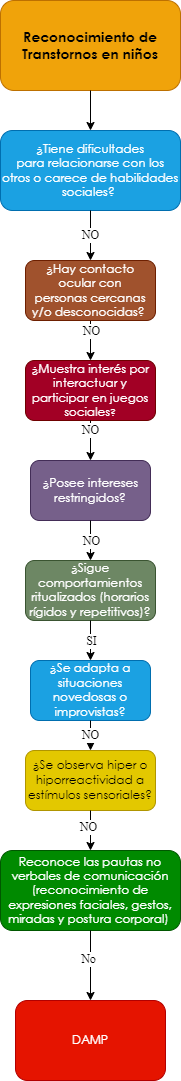

The diagram above was exported from draw.io. Its source (the exported page's mxGraphModel, read from the mxfile embedded in the PNG):
<mxGraphModel dx="-1613" dy="463" grid="1" gridSize="10" guides="1" tooltips="1" connect="1" arrows="1" fold="1" page="1" pageScale="1" pageWidth="827" pageHeight="1169" math="0" shadow="0">
  <root>
    <mxCell id="0" />
    <mxCell id="1" parent="0" />
    <mxCell id="aD3l8rFZ2b-N-G4bENQS-1" value="&lt;span style=&quot;font-family: &amp;quot;Century Gothic&amp;quot;, sans-serif;&quot;&gt;&lt;font style=&quot;font-size: 14px;&quot;&gt;&lt;b style=&quot;&quot;&gt;Reconocimiento de Transtornos en niños&lt;/b&gt;&lt;/font&gt;&lt;/span&gt;" style="rounded=1;whiteSpace=wrap;html=1;fillColor=#f0a30a;strokeColor=#BD7000;fontColor=#000000;gradientColor=none;glass=0;sketch=0;shadow=0;" vertex="1" parent="1">
      <mxGeometry x="2850" y="40" width="180" height="90" as="geometry" />
    </mxCell>
    <mxCell id="aD3l8rFZ2b-N-G4bENQS-2" value="" style="endArrow=classic;html=1;exitX=0.5;exitY=1;exitDx=0;exitDy=0;entryX=0.5;entryY=0;entryDx=0;entryDy=0;" edge="1" parent="1" source="aD3l8rFZ2b-N-G4bENQS-1" target="aD3l8rFZ2b-N-G4bENQS-3">
      <mxGeometry width="50" height="50" relative="1" as="geometry">
        <mxPoint x="2880" y="270" as="sourcePoint" />
        <mxPoint x="2860" y="220" as="targetPoint" />
      </mxGeometry>
    </mxCell>
    <mxCell id="aD3l8rFZ2b-N-G4bENQS-3" value="&lt;div style=&quot;&quot;&gt;&lt;div style=&quot;&quot;&gt;&lt;p style=&quot;&quot; class=&quot;MsoNormal&quot;&gt;&lt;span style=&quot;line-height: 107%; font-family: &amp;quot;Century Gothic&amp;quot;, sans-serif;&quot;&gt;¿Tiene dificultades&lt;br/&gt;para relacionarse con los otros o carece de habilidades sociales?&amp;nbsp;&lt;/span&gt;&lt;/p&gt;&lt;/div&gt;&lt;/div&gt;" style="rounded=1;whiteSpace=wrap;html=1;shadow=0;glass=0;sketch=0;align=center;fillColor=#1ba1e2;fontColor=#ffffff;strokeColor=#006EAF;" vertex="1" parent="1">
      <mxGeometry x="2850" y="170" width="180" height="80" as="geometry" />
    </mxCell>
    <mxCell id="t3sMvfLVy5kXBR0qUOu3-1" value="" style="edgeStyle=orthogonalEdgeStyle;rounded=0;orthogonalLoop=1;jettySize=auto;html=1;fontFamily=Georgia;fontSize=12;fontColor=#FFFFFF;" edge="1" parent="1" source="aD3l8rFZ2b-N-G4bENQS-4" target="aD3l8rFZ2b-N-G4bENQS-6">
      <mxGeometry relative="1" as="geometry" />
    </mxCell>
    <mxCell id="aD3l8rFZ2b-N-G4bENQS-4" value="&lt;p class=&quot;MsoNormal&quot;&gt;&lt;span style=&quot;line-height: 107%; font-family: &amp;quot;Century Gothic&amp;quot;, sans-serif;&quot;&gt;&lt;font style=&quot;font-size: 12px;&quot;&gt;¿Hay contacto ocular con&lt;br/&gt;personas cercanas y/o desconocidas?&lt;/font&gt;&lt;/span&gt;&lt;span style=&quot;font-size:12.0pt;line-height:107%;font-family:&lt;br/&gt;&amp;quot;Century Gothic&amp;quot;,sans-serif;mso-bidi-font-family:Arial&quot;&gt;&amp;nbsp;&lt;/span&gt;&lt;/p&gt;" style="rounded=1;whiteSpace=wrap;html=1;shadow=0;glass=0;sketch=0;fontFamily=Helvetica;fontSize=12;fontColor=#ffffff;fillColor=#a0522d;strokeColor=#6D1F00;" vertex="1" parent="1">
      <mxGeometry x="2875" y="300" width="130" height="60" as="geometry" />
    </mxCell>
    <mxCell id="aD3l8rFZ2b-N-G4bENQS-5" value="NO" style="endArrow=classic;html=1;fontFamily=Times New Roman;fontSize=12;fontColor=#000000;entryX=0.5;entryY=0;entryDx=0;entryDy=0;exitX=0.5;exitY=1;exitDx=0;exitDy=0;" edge="1" parent="1" source="aD3l8rFZ2b-N-G4bENQS-3" target="aD3l8rFZ2b-N-G4bENQS-4">
      <mxGeometry width="50" height="50" relative="1" as="geometry">
        <mxPoint x="2930" y="470" as="sourcePoint" />
        <mxPoint x="2940" y="590" as="targetPoint" />
      </mxGeometry>
    </mxCell>
    <mxCell id="aD3l8rFZ2b-N-G4bENQS-6" value="&lt;span style=&quot;line-height: 107%; font-family: &amp;quot;Century Gothic&amp;quot;, sans-serif;&quot;&gt;&lt;font style=&quot;font-size: 12px;&quot;&gt;¿&lt;/font&gt;&lt;/span&gt;&lt;span style=&quot;line-height: 107%; font-family: &amp;quot;Century Gothic&amp;quot;, sans-serif;&quot;&gt;Muestra interés por&lt;br/&gt;interactuar y participar en juegos sociales&lt;font size=&quot;1&quot;&gt;?&lt;/font&gt;&lt;/span&gt;" style="rounded=1;whiteSpace=wrap;html=1;shadow=0;glass=0;sketch=0;fontFamily=Times New Roman;fontSize=12;fontColor=#ffffff;fillColor=#a20025;strokeColor=#6F0000;" vertex="1" parent="1">
      <mxGeometry x="2875" y="400" width="130" height="60" as="geometry" />
    </mxCell>
    <mxCell id="aD3l8rFZ2b-N-G4bENQS-8" value="&lt;p class=&quot;MsoNormal&quot;&gt;&lt;span style=&quot;line-height: 107%; font-family: &amp;quot;Century Gothic&amp;quot;, sans-serif;&quot;&gt;&lt;font style=&quot;font-size: 12px;&quot;&gt;¿Posee intereses&lt;br&gt;restringidos?&lt;/font&gt;&lt;span style=&quot;font-size: 12pt;&quot;&gt;&lt;/span&gt;&lt;/span&gt;&lt;/p&gt;" style="rounded=1;whiteSpace=wrap;html=1;shadow=0;glass=0;sketch=0;fontFamily=Times New Roman;fontSize=12;fontColor=#ffffff;fillColor=#76608a;strokeColor=#432D57;" vertex="1" parent="1">
      <mxGeometry x="2880" y="500" width="120" height="60" as="geometry" />
    </mxCell>
    <mxCell id="aD3l8rFZ2b-N-G4bENQS-9" value="" style="endArrow=classic;html=1;fontFamily=Times New Roman;fontSize=12;fontColor=#000000;exitX=0.5;exitY=1;exitDx=0;exitDy=0;entryX=0.5;entryY=0;entryDx=0;entryDy=0;" edge="1" parent="1" source="aD3l8rFZ2b-N-G4bENQS-6" target="aD3l8rFZ2b-N-G4bENQS-8">
      <mxGeometry width="50" height="50" relative="1" as="geometry">
        <mxPoint x="2940" y="870" as="sourcePoint" />
        <mxPoint x="2990" y="820" as="targetPoint" />
      </mxGeometry>
    </mxCell>
    <mxCell id="aD3l8rFZ2b-N-G4bENQS-10" value="NO" style="edgeLabel;html=1;align=center;verticalAlign=middle;resizable=0;points=[];fontSize=12;fontFamily=Times New Roman;fontColor=#000000;" vertex="1" connectable="0" parent="aD3l8rFZ2b-N-G4bENQS-9">
      <mxGeometry x="-0.2062" y="-3" relative="1" as="geometry">
        <mxPoint x="3" y="-106" as="offset" />
      </mxGeometry>
    </mxCell>
    <mxCell id="aD3l8rFZ2b-N-G4bENQS-11" value="&lt;p class=&quot;MsoNormal&quot;&gt;&lt;span style=&quot;line-height: 107%; font-family: &amp;quot;Century Gothic&amp;quot;, sans-serif;&quot;&gt;&lt;font style=&quot;font-size: 12px;&quot;&gt;¿Sigue&lt;/font&gt;&lt;/span&gt;&lt;span&gt; &lt;/span&gt;&lt;span style=&quot;line-height: 107%; font-family: &amp;quot;Century Gothic&amp;quot;, sans-serif;&quot;&gt;&lt;font style=&quot;font-size: 12px;&quot;&gt;comportamientos&lt;br&gt;ritualizados (horarios rígidos y repetitivos)?&lt;/font&gt;&lt;span style=&quot;font-size: 12pt;&quot;&gt;&lt;/span&gt;&lt;/span&gt;&lt;/p&gt;" style="rounded=1;whiteSpace=wrap;html=1;shadow=0;glass=0;sketch=0;fontFamily=Times New Roman;fontSize=12;fontColor=#ffffff;fillColor=#6d8764;strokeColor=#3A5431;" vertex="1" parent="1">
      <mxGeometry x="2875" y="600" width="130" height="60" as="geometry" />
    </mxCell>
    <mxCell id="aD3l8rFZ2b-N-G4bENQS-12" value="NO" style="endArrow=classic;html=1;fontFamily=Times New Roman;fontSize=12;fontColor=#000000;entryX=0.5;entryY=0;entryDx=0;entryDy=0;exitX=0.5;exitY=1;exitDx=0;exitDy=0;" edge="1" parent="1" source="aD3l8rFZ2b-N-G4bENQS-8" target="aD3l8rFZ2b-N-G4bENQS-11">
      <mxGeometry x="-1" y="-90" width="50" height="50" relative="1" as="geometry">
        <mxPoint x="2975" y="940" as="sourcePoint" />
        <mxPoint x="2890" y="1210" as="targetPoint" />
        <mxPoint x="90" y="-90" as="offset" />
      </mxGeometry>
    </mxCell>
    <mxCell id="aD3l8rFZ2b-N-G4bENQS-13" value="&lt;p class=&quot;MsoNormal&quot;&gt;&lt;span style=&quot;line-height: 107%; font-family: &amp;quot;Century Gothic&amp;quot;, sans-serif;&quot;&gt;&lt;font style=&quot;font-size: 12px;&quot;&gt;&lt;span style=&quot;background-color: initial;&quot;&gt;¿Se adapta a situaciones&lt;br&gt;novedosas o improvistas&lt;/span&gt;?&lt;/font&gt;&lt;span style=&quot;font-size: 12pt;&quot;&gt;&lt;/span&gt;&lt;/span&gt;&lt;/p&gt;" style="rounded=1;whiteSpace=wrap;html=1;shadow=0;glass=0;sketch=0;fontFamily=Times New Roman;fontSize=12;fontColor=#ffffff;fillColor=#1ba1e2;strokeColor=#006EAF;" vertex="1" parent="1">
      <mxGeometry x="2880" y="700" width="120" height="60" as="geometry" />
    </mxCell>
    <mxCell id="aD3l8rFZ2b-N-G4bENQS-14" value="" style="endArrow=classic;html=1;fontFamily=Times New Roman;fontSize=12;fontColor=#000000;exitX=0.5;exitY=1;exitDx=0;exitDy=0;entryX=0.5;entryY=0;entryDx=0;entryDy=0;" edge="1" parent="1" source="aD3l8rFZ2b-N-G4bENQS-11" target="aD3l8rFZ2b-N-G4bENQS-13">
      <mxGeometry width="50" height="50" relative="1" as="geometry">
        <mxPoint x="2880" y="1080" as="sourcePoint" />
        <mxPoint x="2985" y="1090" as="targetPoint" />
      </mxGeometry>
    </mxCell>
    <mxCell id="aD3l8rFZ2b-N-G4bENQS-15" value="NO" style="edgeLabel;html=1;align=center;verticalAlign=middle;resizable=0;points=[];fontSize=12;fontFamily=Times New Roman;fontColor=#000000;" vertex="1" connectable="0" parent="aD3l8rFZ2b-N-G4bENQS-14">
      <mxGeometry x="-0.2062" y="-3" relative="1" as="geometry">
        <mxPoint x="3" y="-96" as="offset" />
      </mxGeometry>
    </mxCell>
    <mxCell id="aD3l8rFZ2b-N-G4bENQS-16" value="&lt;p class=&quot;MsoNormal&quot;&gt;&lt;span style=&quot;line-height: 107%; font-family: &amp;quot;Century Gothic&amp;quot;, sans-serif;&quot;&gt;&lt;font style=&quot;font-size: 12px;&quot;&gt;&lt;span style=&quot;background-color: initial;&quot;&gt;¿Se observa hiper o&lt;br/&gt;hiporreactividad a estímulos sensoriales?&lt;/span&gt;&lt;/font&gt;&lt;span style=&quot;font-size: 12pt;&quot;&gt;&lt;/span&gt;&lt;/span&gt;&lt;/p&gt;" style="rounded=1;whiteSpace=wrap;html=1;shadow=0;glass=0;sketch=0;fontFamily=Times New Roman;fontSize=12;fontColor=#000000;fillColor=#e3c800;strokeColor=#B09500;" vertex="1" parent="1">
      <mxGeometry x="2875" y="790" width="130" height="60" as="geometry" />
    </mxCell>
    <mxCell id="aD3l8rFZ2b-N-G4bENQS-17" value="NO" style="endArrow=classic;html=1;fontFamily=Times New Roman;fontSize=12;fontColor=#000000;entryX=0.5;entryY=0;entryDx=0;entryDy=0;exitX=0.5;exitY=1;exitDx=0;exitDy=0;" edge="1" parent="1" source="aD3l8rFZ2b-N-G4bENQS-13" target="aD3l8rFZ2b-N-G4bENQS-16">
      <mxGeometry width="50" height="50" relative="1" as="geometry">
        <mxPoint x="2975" y="1210" as="sourcePoint" />
        <mxPoint x="2890" y="1480" as="targetPoint" />
      </mxGeometry>
    </mxCell>
    <mxCell id="aD3l8rFZ2b-N-G4bENQS-18" value="" style="endArrow=classic;html=1;fontFamily=Times New Roman;fontSize=12;fontColor=#000000;exitX=0.5;exitY=1;exitDx=0;exitDy=0;entryX=0.5;entryY=0;entryDx=0;entryDy=0;" edge="1" parent="1" source="aD3l8rFZ2b-N-G4bENQS-16" target="aD3l8rFZ2b-N-G4bENQS-20">
      <mxGeometry width="50" height="50" relative="1" as="geometry">
        <mxPoint x="2880" y="1350" as="sourcePoint" />
        <mxPoint x="2975" y="1420" as="targetPoint" />
      </mxGeometry>
    </mxCell>
    <mxCell id="aD3l8rFZ2b-N-G4bENQS-19" value="NO" style="edgeLabel;html=1;align=center;verticalAlign=middle;resizable=0;points=[];fontSize=12;fontFamily=Times New Roman;fontColor=#000000;" vertex="1" connectable="0" parent="aD3l8rFZ2b-N-G4bENQS-18">
      <mxGeometry x="-0.2062" y="-3" relative="1" as="geometry">
        <mxPoint as="offset" />
      </mxGeometry>
    </mxCell>
    <mxCell id="aD3l8rFZ2b-N-G4bENQS-20" value="&lt;p class=&quot;MsoNormal&quot;&gt;&lt;span style=&quot;line-height: 107%; font-family: &amp;quot;Century Gothic&amp;quot;, sans-serif;&quot;&gt;Reconoce las pautas no&lt;br/&gt;verbales de comunicación (reconocimiento de expresiones faciales, gestos,&lt;br/&gt;miradas y postura corporal)&amp;nbsp;&lt;/span&gt;&lt;/p&gt;" style="rounded=1;whiteSpace=wrap;html=1;shadow=0;glass=0;sketch=0;fontFamily=Times New Roman;fontSize=12;fontColor=#ffffff;fillColor=#008a00;strokeColor=#005700;" vertex="1" parent="1">
      <mxGeometry x="2850" y="890" width="180" height="80" as="geometry" />
    </mxCell>
    <mxCell id="aD3l8rFZ2b-N-G4bENQS-21" value="" style="endArrow=classic;html=1;fontFamily=Times New Roman;fontSize=12;fontColor=#000000;exitX=0.5;exitY=1;exitDx=0;exitDy=0;entryX=0.5;entryY=0;entryDx=0;entryDy=0;" edge="1" parent="1" source="aD3l8rFZ2b-N-G4bENQS-20" target="aD3l8rFZ2b-N-G4bENQS-23">
      <mxGeometry width="50" height="50" relative="1" as="geometry">
        <mxPoint x="2950" y="1160" as="sourcePoint" />
        <mxPoint x="2940" y="1300" as="targetPoint" />
      </mxGeometry>
    </mxCell>
    <mxCell id="aD3l8rFZ2b-N-G4bENQS-22" value="No" style="edgeLabel;html=1;align=center;verticalAlign=middle;resizable=0;points=[];fontSize=12;fontFamily=Times New Roman;fontColor=#000000;" vertex="1" connectable="0" parent="aD3l8rFZ2b-N-G4bENQS-21">
      <mxGeometry x="-0.2062" y="-3" relative="1" as="geometry">
        <mxPoint as="offset" />
      </mxGeometry>
    </mxCell>
    <mxCell id="aD3l8rFZ2b-N-G4bENQS-23" value="&lt;p class=&quot;MsoNormal&quot;&gt;&lt;font face=&quot;Century Gothic, sans-serif&quot;&gt;DAMP&lt;/font&gt;&lt;/p&gt;" style="rounded=1;whiteSpace=wrap;html=1;shadow=0;glass=0;sketch=0;fontFamily=Times New Roman;fontSize=12;fontColor=#ffffff;fillColor=#e51400;strokeColor=#B20000;" vertex="1" parent="1">
      <mxGeometry x="2865" y="1040" width="150" height="80" as="geometry" />
    </mxCell>
    <mxCell id="3ZjU3SVEQk8M8dNIJLRC-2" value="SI" style="edgeLabel;html=1;align=center;verticalAlign=middle;resizable=0;points=[];fontSize=12;fontFamily=Times New Roman;fontColor=#000000;" vertex="1" connectable="0" parent="1">
      <mxGeometry x="2940" y="680" as="geometry" />
    </mxCell>
  </root>
</mxGraphModel>